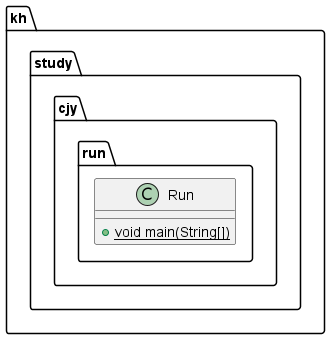

The diagram above was rendered by PlantUML. Its source (embedded in the PNG):
@startuml
class kh.study.cjy.run.Run {
+ {static} void main(String[])
}

@enduml